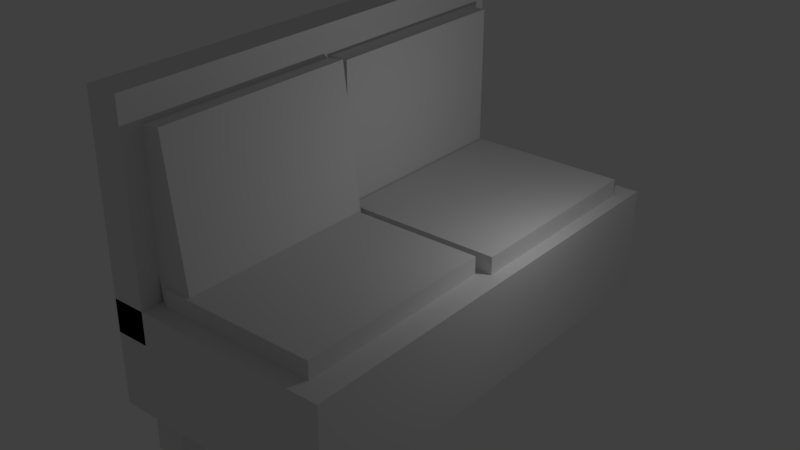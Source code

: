 # Source: couch.blend  (saved by Blender 2.78.0; exported with 4.5.12 LTS)
import bpy
from mathutils import Matrix  # noqa: F401  (used for matrix-valued properties, if any)

bpy.ops.wm.read_factory_settings(use_empty=True)
scene = bpy.context.scene
scene.name = 'Scene'

# ---- collections
col_collection_1 = bpy.data.collections.new('Collection 1'); scene.collection.children.link(col_collection_1)

# ---- world
world_world = bpy.data.worlds.new('World'); scene.world = world_world
world_world.color = (0.05088, 0.05088, 0.05088)
world_world.use_sun_shadow = False
world_world.sun_shadow_jitter_overblur = 0.0
world_world.cycles.sampling_method = 'MANUAL'

# ---- lights
light_lamp = bpy.data.lights.new('Lamp', 'POINT')
light_lamp.transmission_factor = 0.0
light_lamp.cutoff_distance = 30.0
light_lamp.energy = 100.0
light_lamp.shadow_buffer_clip_start = 1.001
light_lamp.shadow_soft_size = 0.1
light_lamp.shadow_maximum_resolution = 0.006
light_lamp.use_absolute_resolution = True

# ---- meshes
me_cube_004 = bpy.data.meshes.new('Cube.004')
me_cube_004.from_pydata([(-1.688, -3.247, -5.909), (-1.688, -3.247, 0.01221), (-1.688, 1.231, -5.909), (-1.688, 1.231, 0.01221), (1.169, -3.247, -5.909), (1.169, -3.247, 0.01221), (1.169, 1.231, -5.909), (1.169, 1.231, 0.01221), (-1.689, -3.247, 10.57), (-1.266, -3.247, 10.57), (-1.689, 1.231, 10.57), (-1.266, 1.231, 10.57), (-1.689, -3.247, -1.828), (-1.266, -3.247, -1.828), (-1.689, 1.231, -1.828), (-1.266, 1.231, -1.828), (-1.145, -3.075, -1.0), (-1.145, -3.075, 1.0), (-1.145, -1.075, -1.0), (-1.145, -1.075, 1.0), (0.855, -3.075, -1.0), (0.855, -3.075, 1.0), (0.855, -1.075, -1.0), (0.855, -1.075, 1.0), (-1.0, -1.0, -1.0), (-1.0, -1.0, 1.0), (-1.0, 1.0, -1.0), (-1.0, 1.0, 1.0), (1.0, -1.0, -1.0), (1.0, -1.0, 1.0), (1.0, 1.0, -1.0), (1.0, 1.0, 1.0), (-1.464, -3.045, 8.737), (-1.026, -3.045, 8.984), (-1.464, -1.045, 8.737), (-1.026, -1.045, 8.984), (-1.218, -3.045, -0.2542), (-0.7797, -3.045, -0.007705), (-1.218, -1.045, -0.2542), (-0.7797, -1.045, -0.007705), (-1.462, -1.005, 8.895), (-1.02, -1.005, 8.895), (-1.462, 0.9955, 8.895), (-1.02, 0.9955, 8.895), (-1.462, -1.005, -0.1655), (-1.02, -1.005, -0.1655), (-1.462, 0.9955, -0.1655), (-1.02, 0.9955, -0.1655), (0.242, 0.6279, -8.805), (0.242, 0.6279, -1.46), (0.242, 0.9501, -8.805), (0.242, 0.9501, -1.46), (0.653, 0.6279, -8.805), (0.653, 0.6279, -1.46), (0.653, 0.9501, -8.805), (0.653, 0.9501, -1.46), (-1.501, 0.6279, -8.805), (-1.501, 0.6279, -1.46), (-1.501, 0.9501, -8.805), (-1.501, 0.9501, -1.46), (-1.09, 0.6279, -8.805), (-1.09, 0.6279, -1.46), (-1.09, 0.9501, -8.805), (-1.09, 0.9501, -1.46), (0.242, -3.098, -8.805), (0.242, -3.098, -1.46), (0.242, -2.776, -8.805), (0.242, -2.776, -1.46), (0.653, -3.098, -8.805), (0.653, -3.098, -1.46), (0.653, -2.776, -8.805), (0.653, -2.776, -1.46), (-1.501, -3.098, -8.805), (-1.501, -3.098, -1.46), (-1.501, -2.776, -8.805), (-1.501, -2.776, -1.46), (-1.09, -3.098, -8.805), (-1.09, -3.098, -1.46), (-1.09, -2.776, -8.805), (-1.09, -2.776, -1.46)], [], [(0, 1, 3, 2), (2, 3, 7, 6), (6, 7, 5, 4), (4, 5, 1, 0), (2, 6, 4, 0), (7, 3, 1, 5), (8, 9, 11, 10), (10, 11, 15, 14), (14, 15, 13, 12), (12, 13, 9, 8), (10, 14, 12, 8), (15, 11, 9, 13), (16, 17, 19, 18), (18, 19, 23, 22), (22, 23, 21, 20), (20, 21, 17, 16), (18, 22, 20, 16), (23, 19, 17, 21), (24, 25, 27, 26), (26, 27, 31, 30), (30, 31, 29, 28), (28, 29, 25, 24), (26, 30, 28, 24), (31, 27, 25, 29), (32, 33, 35, 34), (34, 35, 39, 38), (38, 39, 37, 36), (36, 37, 33, 32), (34, 38, 36, 32), (39, 35, 33, 37), (40, 41, 43, 42), (42, 43, 47, 46), (46, 47, 45, 44), (44, 45, 41, 40), (42, 46, 44, 40), (47, 43, 41, 45), (48, 49, 51, 50), (50, 51, 55, 54), (54, 55, 53, 52), (52, 53, 49, 48), (50, 54, 52, 48), (55, 51, 49, 53), (56, 57, 59, 58), (58, 59, 63, 62), (62, 63, 61, 60), (60, 61, 57, 56), (58, 62, 60, 56), (63, 59, 57, 61), (64, 65, 67, 66), (66, 67, 71, 70), (70, 71, 69, 68), (68, 69, 65, 64), (66, 70, 68, 64), (71, 67, 65, 69), (72, 73, 75, 74), (74, 75, 79, 78), (78, 79, 77, 76), (76, 77, 73, 72), (74, 78, 76, 72), (79, 75, 73, 77)])
_ca = me_cube_004.color_attributes.new('Col', 'BYTE_COLOR', 'CORNER')
_ca.data.foreach_set('color', [0.08866, 0.3813, 0.1119, 1.0, 0.08866, 0.3813, 0.1119, 1.0, 0.08866, 0.3813, 0.1119, 1.0, 0.08866, 0.3813, 0.1119, 1.0, 0.08866, 0.3813, 0.1119, 1.0, 0.08866, 0.3813, 0.1119, 1.0, 0.08866, 0.3813, 0.1119, 1.0, 0.08866, 0.3813, 0.1119, 1.0, 0.08866, 0.3813, 0.1119, 1.0, 0.08866, 0.3813, 0.1119, 1.0, 0.08866, 0.3813, 0.1119, 1.0, 0.08866, 0.3813, 0.1119, 1.0, 0.08866, 0.3813, 0.1119, 1.0, 0.08866, 0.3813, 0.1119, 1.0, 0.08866, 0.3813, 0.1119, 1.0, 0.08866, 0.3813, 0.1119, 1.0, 0.08866, 0.3813, 0.1119, 1.0, 0.08866, 0.3813, 0.1119, 1.0, 0.08866, 0.3813, 0.1119, 1.0, 0.08866, 0.3813, 0.1119, 1.0, 0.08866, 0.3813, 0.1119, 1.0, 0.08866, 0.3813, 0.1119, 1.0, 0.08866, 0.3813, 0.1119, 1.0, 0.08866, 0.3813, 0.1119, 1.0, 0.08866, 0.3813, 0.1119, 1.0, 0.08866, 0.3813, 0.1119, 1.0, 0.08866, 0.3813, 0.1119, 1.0, 0.08866, 0.3813, 0.1119, 1.0, 0.08866, 0.3813, 0.1119, 1.0, 0.08866, 0.3813, 0.1119, 1.0, 0.08866, 0.3813, 0.1119, 1.0, 0.08866, 0.3813, 0.1119, 1.0, 0.08866, 0.3813, 0.1119, 1.0, 0.08866, 0.3813, 0.1119, 1.0, 0.08866, 0.3813, 0.1119, 1.0, 0.08866, 0.3813, 0.1119, 1.0, 0.08866, 0.3813, 0.1119, 1.0, 0.08866, 0.3813, 0.1119, 1.0, 0.08866, 0.3813, 0.1119, 1.0, 0.08866, 0.3813, 0.1119, 1.0, 0.08866, 0.3813, 0.1119, 1.0, 0.08866, 0.3813, 0.1119, 1.0, 0.08866, 0.3813, 0.1119, 1.0, 0.08866, 0.3813, 0.1119, 1.0, 0.08866, 0.3813, 0.1119, 1.0, 0.08866, 0.3813, 0.1119, 1.0, 0.08866, 0.3813, 0.1119, 1.0, 0.08866, 0.3813, 0.1119, 1.0, 1.0, 1.0, 1.0, 1.0, 1.0, 1.0, 1.0, 1.0, 1.0, 1.0, 1.0, 1.0, 1.0, 1.0, 1.0, 1.0, 0.1274, 0.552, 0.162, 1.0, 0.1274, 0.552, 0.162, 1.0, 0.1274, 0.552, 0.162, 1.0, 0.1274, 0.552, 0.162, 1.0, 0.1274, 0.552, 0.162, 1.0, 0.1274, 0.552, 0.162, 1.0, 0.1274, 0.552, 0.162, 1.0, 0.1274, 0.552, 0.162, 1.0, 0.1274, 0.552, 0.162, 1.0, 0.1274, 0.552, 0.162, 1.0, 0.1274, 0.552, 0.162, 1.0, 0.1274, 0.552, 0.162, 1.0, 0.1274, 0.552, 0.162, 1.0, 0.1274, 0.552, 0.162, 1.0, 0.1301, 0.5583, 0.1651, 1.0, 0.1274, 0.552, 0.162, 1.0, 0.1274, 0.552, 0.162, 1.0, 0.1274, 0.552, 0.162, 1.0, 0.1274, 0.552, 0.162, 1.0, 0.1274, 0.552, 0.162, 1.0, 1.0, 1.0, 1.0, 1.0, 1.0, 1.0, 1.0, 1.0, 1.0, 1.0, 1.0, 1.0, 1.0, 1.0, 1.0, 1.0, 0.1274, 0.552, 0.162, 1.0, 0.1274, 0.552, 0.162, 1.0, 0.1274, 0.552, 0.162, 1.0, 0.1274, 0.552, 0.162, 1.0, 0.1274, 0.552, 0.162, 1.0, 0.1274, 0.552, 0.162, 1.0, 0.1274, 0.552, 0.162, 1.0, 0.1274, 0.552, 0.162, 1.0, 0.1274, 0.552, 0.162, 1.0, 0.1274, 0.552, 0.162, 1.0, 0.1274, 0.552, 0.162, 1.0, 0.1274, 0.552, 0.162, 1.0, 0.1274, 0.552, 0.162, 1.0, 0.1274, 0.552, 0.162, 1.0, 0.1274, 0.552, 0.162, 1.0, 0.1274, 0.552, 0.162, 1.0, 0.1274, 0.552, 0.162, 1.0, 0.1274, 0.552, 0.162, 1.0, 0.1274, 0.552, 0.162, 1.0, 0.1274, 0.552, 0.162, 1.0, 0.1274, 0.552, 0.162, 1.0, 0.1274, 0.552, 0.162, 1.0, 0.1274, 0.552, 0.162, 1.0, 0.1274, 0.552, 0.162, 1.0, 0.1274, 0.552, 0.162, 1.0, 0.1274, 0.552, 0.162, 1.0, 0.1274, 0.552, 0.162, 1.0, 0.1274, 0.552, 0.162, 1.0, 0.1274, 0.552, 0.162, 1.0, 0.1274, 0.552, 0.162, 1.0, 0.1274, 0.552, 0.162, 1.0, 0.1274, 0.552, 0.162, 1.0, 0.1274, 0.552, 0.162, 1.0, 0.1274, 0.552, 0.162, 1.0, 0.1274, 0.552, 0.162, 1.0, 0.1274, 0.552, 0.162, 1.0, 1.0, 1.0, 1.0, 1.0, 1.0, 1.0, 1.0, 1.0, 1.0, 1.0, 1.0, 1.0, 1.0, 1.0, 1.0, 1.0, 0.1274, 0.552, 0.162, 1.0, 0.1274, 0.552, 0.162, 1.0, 0.1274, 0.552, 0.162, 1.0, 0.1274, 0.552, 0.162, 1.0, 0.1274, 0.552, 0.162, 1.0, 0.1274, 0.552, 0.162, 1.0, 0.1274, 0.552, 0.162, 1.0, 0.1274, 0.552, 0.162, 1.0, 0.1274, 0.552, 0.162, 1.0, 0.1274, 0.552, 0.162, 1.0, 0.1274, 0.552, 0.162, 1.0, 0.1274, 0.552, 0.162, 1.0, 0.1274, 0.552, 0.162, 1.0, 0.1274, 0.552, 0.162, 1.0, 0.1274, 0.552, 0.162, 1.0, 0.1274, 0.552, 0.162, 1.0, 0.1301, 0.552, 0.1651, 1.0, 0.1274, 0.552, 0.162, 1.0, 0.1274, 0.552, 0.162, 1.0, 0.1274, 0.552, 0.162, 1.0, 1.0, 1.0, 1.0, 1.0, 1.0, 1.0, 1.0, 1.0, 1.0, 1.0, 1.0, 1.0, 1.0, 1.0, 1.0, 1.0, 0.1274, 0.552, 0.162, 1.0, 0.1274, 0.552, 0.162, 1.0, 0.1274, 0.552, 0.162, 1.0, 0.1274, 0.552, 0.162, 1.0, 0.02732, 0.016, 0.006995, 1.0, 0.02732, 0.016, 0.006995, 1.0, 0.02732, 0.016, 0.006995, 1.0, 0.02732, 0.016, 0.006995, 1.0, 0.02732, 0.016, 0.006995, 1.0, 0.02732, 0.016, 0.006995, 1.0, 0.02732, 0.016, 0.006995, 1.0, 0.02732, 0.016, 0.006995, 1.0, 0.02732, 0.016, 0.006995, 1.0, 0.02732, 0.016, 0.006995, 1.0, 0.02732, 0.016, 0.006995, 1.0, 0.02732, 0.016, 0.006995, 1.0, 0.02732, 0.016, 0.006995, 1.0, 0.02732, 0.016, 0.006995, 1.0, 0.02732, 0.016, 0.006995, 1.0, 0.02732, 0.016, 0.006995, 1.0, 0.02732, 0.016, 0.006995, 1.0, 0.02732, 0.016, 0.006995, 1.0, 0.02732, 0.016, 0.006995, 1.0, 0.02732, 0.016, 0.006995, 1.0, 0.02732, 0.016, 0.006995, 1.0, 0.02732, 0.016, 0.006995, 1.0, 0.02732, 0.016, 0.006995, 1.0, 0.02732, 0.016, 0.006995, 1.0, 0.02732, 0.016, 0.006995, 1.0, 0.02732, 0.016, 0.006995, 1.0, 0.02732, 0.016, 0.006995, 1.0, 0.02732, 0.016, 0.006995, 1.0, 0.02732, 0.016, 0.006995, 1.0, 0.02732, 0.016, 0.006995, 1.0, 0.02732, 0.016, 0.006995, 1.0, 0.02732, 0.016, 0.006995, 1.0, 0.02732, 0.016, 0.006995, 1.0, 0.02732, 0.016, 0.006995, 1.0, 0.02732, 0.016, 0.006995, 1.0, 0.02732, 0.016, 0.006995, 1.0, 0.02732, 0.016, 0.006995, 1.0, 0.02732, 0.016, 0.006995, 1.0, 0.02732, 0.016, 0.006995, 1.0, 0.02732, 0.016, 0.006995, 1.0, 0.02732, 0.016, 0.006995, 1.0, 0.02732, 0.016, 0.006995, 1.0, 0.02732, 0.016, 0.006995, 1.0, 0.02732, 0.016, 0.006995, 1.0, 0.02732, 0.016, 0.006995, 1.0, 0.02732, 0.016, 0.006995, 1.0, 0.02732, 0.016, 0.006995, 1.0, 0.02732, 0.016, 0.006995, 1.0, 0.02732, 0.016, 0.006995, 1.0, 0.02732, 0.016, 0.006995, 1.0, 0.02732, 0.016, 0.006995, 1.0, 0.02732, 0.016, 0.006995, 1.0, 0.02732, 0.016, 0.006995, 1.0, 0.02732, 0.016, 0.006995, 1.0, 0.02732, 0.016, 0.006995, 1.0, 0.02732, 0.016, 0.006995, 1.0, 0.02732, 0.016, 0.006995, 1.0, 0.02732, 0.016, 0.006995, 1.0, 0.02732, 0.016, 0.006995, 1.0, 0.02732, 0.016, 0.006995, 1.0, 0.02732, 0.016, 0.006995, 1.0, 0.02732, 0.016, 0.006995, 1.0, 0.02732, 0.016, 0.006995, 1.0, 0.02732, 0.016, 0.006995, 1.0, 0.02732, 0.016, 0.006995, 1.0, 0.02732, 0.016, 0.006995, 1.0, 0.02732, 0.016, 0.006995, 1.0, 0.02732, 0.016, 0.006995, 1.0, 0.02732, 0.016, 0.006995, 1.0, 0.02732, 0.016, 0.006995, 1.0, 0.02732, 0.016, 0.006995, 1.0, 0.02732, 0.016, 0.006995, 1.0, 0.02732, 0.016, 0.006995, 1.0, 0.02732, 0.016, 0.006995, 1.0, 0.02732, 0.016, 0.006995, 1.0, 0.02732, 0.016, 0.006995, 1.0, 0.02732, 0.016, 0.006995, 1.0, 0.02732, 0.016, 0.006995, 1.0, 0.02732, 0.016, 0.006995, 1.0, 0.02732, 0.016, 0.006995, 1.0, 0.02732, 0.016, 0.006995, 1.0, 0.02732, 0.016, 0.006995, 1.0, 0.02732, 0.016, 0.006995, 1.0, 0.02732, 0.016, 0.006995, 1.0, 0.02732, 0.016, 0.006995, 1.0, 0.02732, 0.016, 0.006995, 1.0, 0.02732, 0.016, 0.006995, 1.0, 0.02732, 0.016, 0.006995, 1.0, 0.02732, 0.016, 0.006995, 1.0, 0.02732, 0.016, 0.006995, 1.0, 0.02732, 0.016, 0.006995, 1.0, 0.02732, 0.016, 0.006995, 1.0, 0.02732, 0.016, 0.006995, 1.0, 0.02732, 0.016, 0.006995, 1.0, 0.02732, 0.016, 0.006995, 1.0, 0.02732, 0.016, 0.006995, 1.0])
me_cube_004.use_remesh_preserve_volume = False
me_cube_004.use_remesh_preserve_attributes = False
me_cube_004.use_mirror_vertex_groups = False
me_cube_004.update()

# ---- objects
ob_lamp = bpy.data.objects.new('Lamp', light_lamp)
ob_cube_003 = bpy.data.objects.new('Cube.003', me_cube_004)

# ---- transforms, parenting, visibility, modifiers, constraints
ob_lamp.location = (4.076, 1.005, 5.904)
ob_lamp.rotation_euler = (0.6503, 0.05522, 1.866)
ob_lamp.lock_rotations_4d = False
ob_lamp.empty_display_type = 'ARROWS'
ob_lamp.color = (0.0, 0.0, 0.0, 0.0)
ob_lamp.lineart.crease_threshold = 0.0
ob_cube_003.location = (0.4772, 2.361, 2.877)
ob_cube_003.scale = (1.837, 2.343, 0.4054)
ob_cube_003.lineart.crease_threshold = 0.0

# ---- collection membership
col_collection_1.objects.link(ob_lamp)
col_collection_1.objects.link(ob_cube_003)

# ---- scene / render settings (as saved in the file)
scene.frame_start = 1; scene.frame_end = 250; scene.frame_set(1)
scene.render.engine = 'BLENDER_EEVEE_NEXT'
scene.render.resolution_percentage = 50
scene.render.dither_intensity = 0.0
scene.cycles.use_denoising = False
scene.cycles.samples = 128
scene.cycles.sampling_pattern = 'TABULATED_SOBOL'
scene.cycles.light_sampling_threshold = 0.0
scene.cycles.use_adaptive_sampling = False
scene.cycles.use_light_tree = False
scene.cycles.blur_glossy = 0.0
scene.cycles.sample_clamp_indirect = 0.0
scene.view_settings.view_transform = 'Standard'
bpy.context.view_layer.update()

# ---- added for rendering (the .blend has no active camera): camera
cam_auto = bpy.data.cameras.new('AutoCamera')
cam_auto.lens = 50.0
cam_auto.sensor_width = 36.0
cam_auto.clip_end = 1000.0
ob_auto_camera = bpy.data.objects.new('AutoCamera', cam_auto)
scene.collection.objects.link(ob_auto_camera)
ob_auto_camera.location = (13.061, -15.6738, 13.6832)
ob_auto_camera.rotation_euler = (1.09748, -7.21219e-08, 0.694738)
scene.camera = ob_auto_camera
bpy.context.view_layer.update()
